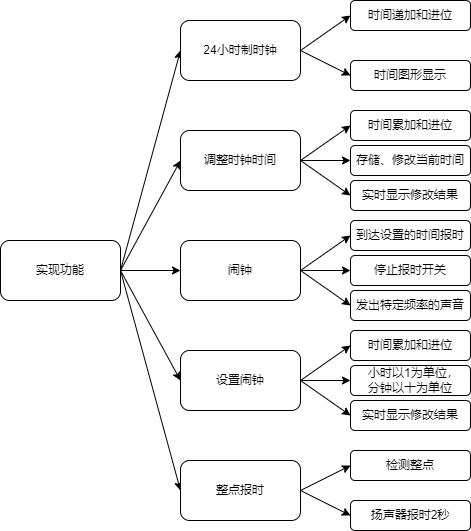

The diagram above was exported from draw.io. Its source (the exported page's mxGraphModel, read from the mxfile embedded in the PNG):
<mxGraphModel dx="1038" dy="1717" grid="1" gridSize="10" guides="1" tooltips="1" connect="1" arrows="1" fold="1" page="1" pageScale="1" pageWidth="827" pageHeight="1169" math="0" shadow="0">
  <root>
    <mxCell id="0" />
    <mxCell id="1" parent="0" />
    <mxCell id="BQBhAlor40GMIvTgF3gy-21" style="edgeStyle=none;rounded=0;orthogonalLoop=1;jettySize=auto;html=1;exitX=1;exitY=0.5;exitDx=0;exitDy=0;entryX=0;entryY=0.5;entryDx=0;entryDy=0;" edge="1" parent="1" source="BQBhAlor40GMIvTgF3gy-1" target="BQBhAlor40GMIvTgF3gy-6">
      <mxGeometry relative="1" as="geometry" />
    </mxCell>
    <mxCell id="BQBhAlor40GMIvTgF3gy-22" style="edgeStyle=none;rounded=0;orthogonalLoop=1;jettySize=auto;html=1;exitX=1;exitY=0.5;exitDx=0;exitDy=0;entryX=0;entryY=0.5;entryDx=0;entryDy=0;" edge="1" parent="1" source="BQBhAlor40GMIvTgF3gy-1" target="BQBhAlor40GMIvTgF3gy-3">
      <mxGeometry relative="1" as="geometry" />
    </mxCell>
    <mxCell id="BQBhAlor40GMIvTgF3gy-23" style="edgeStyle=none;rounded=0;orthogonalLoop=1;jettySize=auto;html=1;exitX=1;exitY=0.5;exitDx=0;exitDy=0;entryX=0;entryY=0.5;entryDx=0;entryDy=0;" edge="1" parent="1" source="BQBhAlor40GMIvTgF3gy-1" target="BQBhAlor40GMIvTgF3gy-2">
      <mxGeometry relative="1" as="geometry" />
    </mxCell>
    <mxCell id="BQBhAlor40GMIvTgF3gy-24" style="edgeStyle=none;rounded=0;orthogonalLoop=1;jettySize=auto;html=1;exitX=1;exitY=0.5;exitDx=0;exitDy=0;entryX=0;entryY=0.5;entryDx=0;entryDy=0;" edge="1" parent="1" source="BQBhAlor40GMIvTgF3gy-1" target="BQBhAlor40GMIvTgF3gy-4">
      <mxGeometry relative="1" as="geometry" />
    </mxCell>
    <mxCell id="BQBhAlor40GMIvTgF3gy-25" style="edgeStyle=none;rounded=0;orthogonalLoop=1;jettySize=auto;html=1;exitX=1;exitY=0.5;exitDx=0;exitDy=0;entryX=0;entryY=0.5;entryDx=0;entryDy=0;" edge="1" parent="1" source="BQBhAlor40GMIvTgF3gy-1" target="BQBhAlor40GMIvTgF3gy-5">
      <mxGeometry relative="1" as="geometry" />
    </mxCell>
    <mxCell id="BQBhAlor40GMIvTgF3gy-1" value="实现功能" style="rounded=1;whiteSpace=wrap;html=1;" vertex="1" parent="1">
      <mxGeometry x="40" y="160" width="120" height="60" as="geometry" />
    </mxCell>
    <mxCell id="BQBhAlor40GMIvTgF3gy-31" style="edgeStyle=none;rounded=0;orthogonalLoop=1;jettySize=auto;html=1;exitX=1;exitY=0.5;exitDx=0;exitDy=0;entryX=0;entryY=0.5;entryDx=0;entryDy=0;" edge="1" parent="1" source="BQBhAlor40GMIvTgF3gy-2" target="BQBhAlor40GMIvTgF3gy-13">
      <mxGeometry relative="1" as="geometry" />
    </mxCell>
    <mxCell id="BQBhAlor40GMIvTgF3gy-32" style="edgeStyle=none;rounded=0;orthogonalLoop=1;jettySize=auto;html=1;exitX=1;exitY=0.5;exitDx=0;exitDy=0;entryX=0;entryY=0.5;entryDx=0;entryDy=0;" edge="1" parent="1" source="BQBhAlor40GMIvTgF3gy-2" target="BQBhAlor40GMIvTgF3gy-14">
      <mxGeometry relative="1" as="geometry" />
    </mxCell>
    <mxCell id="BQBhAlor40GMIvTgF3gy-33" style="edgeStyle=none;rounded=0;orthogonalLoop=1;jettySize=auto;html=1;exitX=1;exitY=0.5;exitDx=0;exitDy=0;entryX=0;entryY=0.5;entryDx=0;entryDy=0;" edge="1" parent="1" source="BQBhAlor40GMIvTgF3gy-2" target="BQBhAlor40GMIvTgF3gy-15">
      <mxGeometry relative="1" as="geometry" />
    </mxCell>
    <mxCell id="BQBhAlor40GMIvTgF3gy-2" value="闹钟" style="rounded=1;whiteSpace=wrap;html=1;" vertex="1" parent="1">
      <mxGeometry x="220" y="160" width="120" height="60" as="geometry" />
    </mxCell>
    <mxCell id="BQBhAlor40GMIvTgF3gy-28" style="edgeStyle=none;rounded=0;orthogonalLoop=1;jettySize=auto;html=1;exitX=1;exitY=0.5;exitDx=0;exitDy=0;entryX=0;entryY=0.5;entryDx=0;entryDy=0;" edge="1" parent="1" source="BQBhAlor40GMIvTgF3gy-3" target="BQBhAlor40GMIvTgF3gy-9">
      <mxGeometry relative="1" as="geometry" />
    </mxCell>
    <mxCell id="BQBhAlor40GMIvTgF3gy-29" style="edgeStyle=none;rounded=0;orthogonalLoop=1;jettySize=auto;html=1;exitX=1;exitY=0.5;exitDx=0;exitDy=0;entryX=0;entryY=0.5;entryDx=0;entryDy=0;" edge="1" parent="1" source="BQBhAlor40GMIvTgF3gy-3" target="BQBhAlor40GMIvTgF3gy-10">
      <mxGeometry relative="1" as="geometry" />
    </mxCell>
    <mxCell id="BQBhAlor40GMIvTgF3gy-30" style="edgeStyle=none;rounded=0;orthogonalLoop=1;jettySize=auto;html=1;exitX=1;exitY=0.5;exitDx=0;exitDy=0;entryX=0;entryY=0.5;entryDx=0;entryDy=0;" edge="1" parent="1" source="BQBhAlor40GMIvTgF3gy-3" target="BQBhAlor40GMIvTgF3gy-11">
      <mxGeometry relative="1" as="geometry" />
    </mxCell>
    <mxCell id="BQBhAlor40GMIvTgF3gy-3" value="调整时钟时间" style="rounded=1;whiteSpace=wrap;html=1;" vertex="1" parent="1">
      <mxGeometry x="220" y="50" width="120" height="60" as="geometry" />
    </mxCell>
    <mxCell id="BQBhAlor40GMIvTgF3gy-34" style="edgeStyle=none;rounded=0;orthogonalLoop=1;jettySize=auto;html=1;exitX=1;exitY=0.5;exitDx=0;exitDy=0;" edge="1" parent="1" source="BQBhAlor40GMIvTgF3gy-4" target="BQBhAlor40GMIvTgF3gy-17">
      <mxGeometry relative="1" as="geometry" />
    </mxCell>
    <mxCell id="BQBhAlor40GMIvTgF3gy-35" style="edgeStyle=none;rounded=0;orthogonalLoop=1;jettySize=auto;html=1;exitX=1;exitY=0.5;exitDx=0;exitDy=0;entryX=0;entryY=0.5;entryDx=0;entryDy=0;" edge="1" parent="1" source="BQBhAlor40GMIvTgF3gy-4" target="BQBhAlor40GMIvTgF3gy-16">
      <mxGeometry relative="1" as="geometry" />
    </mxCell>
    <mxCell id="BQBhAlor40GMIvTgF3gy-36" style="edgeStyle=none;rounded=0;orthogonalLoop=1;jettySize=auto;html=1;exitX=1;exitY=0.5;exitDx=0;exitDy=0;entryX=0;entryY=0.5;entryDx=0;entryDy=0;" edge="1" parent="1" source="BQBhAlor40GMIvTgF3gy-4" target="BQBhAlor40GMIvTgF3gy-18">
      <mxGeometry relative="1" as="geometry" />
    </mxCell>
    <mxCell id="BQBhAlor40GMIvTgF3gy-4" value="设置闹钟" style="rounded=1;whiteSpace=wrap;html=1;" vertex="1" parent="1">
      <mxGeometry x="220" y="270" width="120" height="60" as="geometry" />
    </mxCell>
    <mxCell id="BQBhAlor40GMIvTgF3gy-37" style="edgeStyle=none;rounded=0;orthogonalLoop=1;jettySize=auto;html=1;exitX=1;exitY=0.5;exitDx=0;exitDy=0;entryX=0;entryY=0.5;entryDx=0;entryDy=0;" edge="1" parent="1" source="BQBhAlor40GMIvTgF3gy-5" target="BQBhAlor40GMIvTgF3gy-19">
      <mxGeometry relative="1" as="geometry" />
    </mxCell>
    <mxCell id="BQBhAlor40GMIvTgF3gy-38" style="edgeStyle=none;rounded=0;orthogonalLoop=1;jettySize=auto;html=1;exitX=1;exitY=0.5;exitDx=0;exitDy=0;entryX=0;entryY=0.5;entryDx=0;entryDy=0;" edge="1" parent="1" source="BQBhAlor40GMIvTgF3gy-5" target="BQBhAlor40GMIvTgF3gy-20">
      <mxGeometry relative="1" as="geometry" />
    </mxCell>
    <mxCell id="BQBhAlor40GMIvTgF3gy-5" value="整点报时" style="rounded=1;whiteSpace=wrap;html=1;" vertex="1" parent="1">
      <mxGeometry x="220" y="380" width="120" height="60" as="geometry" />
    </mxCell>
    <mxCell id="BQBhAlor40GMIvTgF3gy-26" style="edgeStyle=none;rounded=0;orthogonalLoop=1;jettySize=auto;html=1;exitX=1;exitY=0.5;exitDx=0;exitDy=0;entryX=0;entryY=0.5;entryDx=0;entryDy=0;" edge="1" parent="1" source="BQBhAlor40GMIvTgF3gy-6" target="BQBhAlor40GMIvTgF3gy-7">
      <mxGeometry relative="1" as="geometry" />
    </mxCell>
    <mxCell id="BQBhAlor40GMIvTgF3gy-27" style="edgeStyle=none;rounded=0;orthogonalLoop=1;jettySize=auto;html=1;exitX=1;exitY=0.5;exitDx=0;exitDy=0;entryX=0;entryY=0.5;entryDx=0;entryDy=0;" edge="1" parent="1" source="BQBhAlor40GMIvTgF3gy-6" target="BQBhAlor40GMIvTgF3gy-8">
      <mxGeometry relative="1" as="geometry" />
    </mxCell>
    <mxCell id="BQBhAlor40GMIvTgF3gy-6" value="24小时制时钟" style="rounded=1;whiteSpace=wrap;html=1;" vertex="1" parent="1">
      <mxGeometry x="220" y="-60" width="120" height="60" as="geometry" />
    </mxCell>
    <mxCell id="BQBhAlor40GMIvTgF3gy-7" value="时间递加和进位" style="rounded=1;whiteSpace=wrap;html=1;" vertex="1" parent="1">
      <mxGeometry x="390" y="-80" width="120" height="30" as="geometry" />
    </mxCell>
    <mxCell id="BQBhAlor40GMIvTgF3gy-8" value="时间图形显示" style="rounded=1;whiteSpace=wrap;html=1;" vertex="1" parent="1">
      <mxGeometry x="390" y="-20" width="120" height="30" as="geometry" />
    </mxCell>
    <mxCell id="BQBhAlor40GMIvTgF3gy-9" value="时间累加和进位" style="rounded=1;whiteSpace=wrap;html=1;" vertex="1" parent="1">
      <mxGeometry x="390" y="30" width="120" height="30" as="geometry" />
    </mxCell>
    <mxCell id="BQBhAlor40GMIvTgF3gy-10" value="存储、修改当前时间" style="rounded=1;whiteSpace=wrap;html=1;" vertex="1" parent="1">
      <mxGeometry x="390" y="65" width="120" height="30" as="geometry" />
    </mxCell>
    <mxCell id="BQBhAlor40GMIvTgF3gy-11" value="实时显示修改结果" style="rounded=1;whiteSpace=wrap;html=1;" vertex="1" parent="1">
      <mxGeometry x="390" y="100" width="120" height="30" as="geometry" />
    </mxCell>
    <mxCell id="BQBhAlor40GMIvTgF3gy-13" value="到达设置的时间报时" style="rounded=1;whiteSpace=wrap;html=1;" vertex="1" parent="1">
      <mxGeometry x="390" y="140" width="120" height="30" as="geometry" />
    </mxCell>
    <mxCell id="BQBhAlor40GMIvTgF3gy-14" value="停止报时开关" style="rounded=1;whiteSpace=wrap;html=1;" vertex="1" parent="1">
      <mxGeometry x="390" y="175" width="120" height="30" as="geometry" />
    </mxCell>
    <mxCell id="BQBhAlor40GMIvTgF3gy-15" value="发出特定频率的声音" style="rounded=1;whiteSpace=wrap;html=1;" vertex="1" parent="1">
      <mxGeometry x="390" y="210" width="120" height="30" as="geometry" />
    </mxCell>
    <mxCell id="BQBhAlor40GMIvTgF3gy-16" value="时间累加和进位" style="rounded=1;whiteSpace=wrap;html=1;" vertex="1" parent="1">
      <mxGeometry x="390" y="250" width="120" height="30" as="geometry" />
    </mxCell>
    <mxCell id="BQBhAlor40GMIvTgF3gy-17" value="&amp;nbsp; 小时以1为单位，&lt;br&gt;分钟以十为单位" style="rounded=1;whiteSpace=wrap;html=1;" vertex="1" parent="1">
      <mxGeometry x="390" y="285" width="120" height="30" as="geometry" />
    </mxCell>
    <mxCell id="BQBhAlor40GMIvTgF3gy-18" value="实时显示修改结果" style="rounded=1;whiteSpace=wrap;html=1;" vertex="1" parent="1">
      <mxGeometry x="390" y="320" width="120" height="30" as="geometry" />
    </mxCell>
    <mxCell id="BQBhAlor40GMIvTgF3gy-19" value="检测整点" style="rounded=1;whiteSpace=wrap;html=1;" vertex="1" parent="1">
      <mxGeometry x="390" y="370" width="120" height="30" as="geometry" />
    </mxCell>
    <mxCell id="BQBhAlor40GMIvTgF3gy-20" value="扬声器报时2秒" style="rounded=1;whiteSpace=wrap;html=1;" vertex="1" parent="1">
      <mxGeometry x="390" y="420" width="120" height="30" as="geometry" />
    </mxCell>
  </root>
</mxGraphModel>